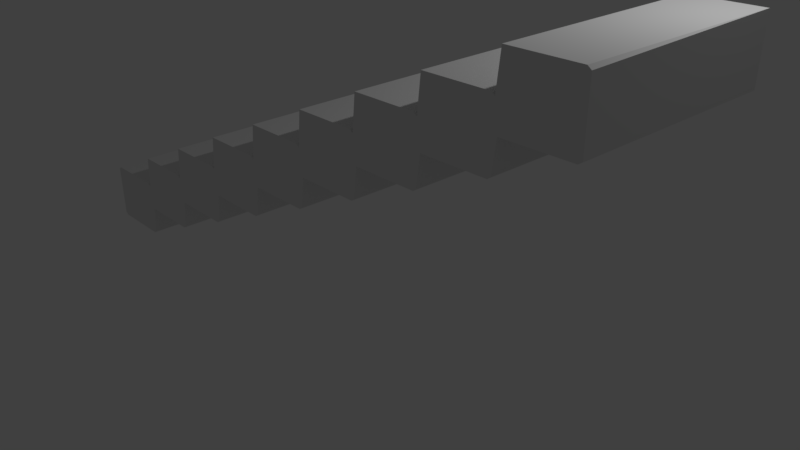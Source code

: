 # Source: stairs.blend  (saved by Blender 2.78.0; exported with 4.5.12 LTS)
import bpy
from mathutils import Matrix  # noqa: F401  (used for matrix-valued properties, if any)

bpy.ops.wm.read_factory_settings(use_empty=True)
scene = bpy.context.scene
scene.name = 'Scene'

# ---- collections
col_collection_1 = bpy.data.collections.new('Collection 1'); scene.collection.children.link(col_collection_1)

# ---- materials (node trees are filled in below, after node groups)
mat_material = bpy.data.materials.new('Material')
mat_material.alpha_threshold = 0.0
mat_material.use_transparent_shadow = False
mat_material.roughness = 0.5
mat_material.line_color = (0.0, 0.0, 0.0, 1.0)

# ---- material node trees

# ---- world
world_world = bpy.data.worlds.new('World'); scene.world = world_world
world_world.color = (0.05088, 0.05088, 0.05088)
world_world.use_sun_shadow = False
world_world.sun_shadow_jitter_overblur = 0.0
world_world.cycles.sampling_method = 'MANUAL'

# ---- cameras
cam_camera = bpy.data.cameras.new('Camera')
cam_camera.clip_end = 100.0
cam_camera.lens = 35.0
cam_camera.sensor_width = 32.0
cam_camera.sensor_height = 18.0
cam_camera.ortho_scale = 7.314
cam_camera.dof.focus_distance = 0.0
cam_camera.dof.aperture_fstop = 128.0

# ---- lights
light_lamp = bpy.data.lights.new('Lamp', 'POINT')
light_lamp.transmission_factor = 0.0
light_lamp.cutoff_distance = 30.0
light_lamp.energy = 100.0
light_lamp.shadow_buffer_clip_start = 1.001
light_lamp.shadow_soft_size = 0.1
light_lamp.shadow_maximum_resolution = 0.006
light_lamp.use_absolute_resolution = True

# ---- meshes
me_cube = bpy.data.meshes.new('Cube')
me_cube.from_pydata([(-4.034, -0.4, -0.1111), (-2.995, -0.4, -0.3333), (-0.9165, -0.4, -1.0), (-1.0, 0.4, -1.0), (-1.956, -0.4, -0.5556), (-0.9165, -0.4, -0.7778), (-9.231, -0.4, 1.0), (-9.315, 0.4, 1.0), (-5.074, -0.4, 0.1111), (-6.113, -0.4, 0.3333), (-7.152, -0.4, 0.5556), (-8.192, -0.4, 0.7778), (-0.9064, 0.4, -0.7778), (-1.946, 0.4, -0.5556), (-2.985, 0.4, -0.3333), (-4.024, 0.4, -0.1111), (-5.064, 0.4, 0.1111), (-6.103, 0.4, 0.3333), (-7.142, 0.4, 0.5556), (-8.182, 0.4, 0.7778), (-1.0, -0.4, -0.9889), (-1.0, 0.4, -0.9889), (-1.0, -0.4, -0.7883), (-1.0, 0.4, -0.7883), (-2.039, -0.4, -0.7667), (-2.039, 0.4, -0.7667), (-2.039, -0.4, -0.5661), (-2.039, 0.4, -0.5661), (-3.079, -0.4, -0.5444), (-3.079, 0.4, -0.5444), (-3.079, -0.4, -0.3439), (-3.079, 0.4, -0.3439), (-4.118, -0.4, -0.3222), (-4.118, 0.4, -0.3222), (-4.118, -0.4, -0.1217), (-4.118, 0.4, -0.1217), (-5.157, -0.4, -0.1), (-5.157, 0.4, -0.1), (-5.157, -0.4, 0.1006), (-5.157, 0.4, 0.1006), (-6.197, -0.4, 0.1222), (-6.197, 0.4, 0.1222), (-6.197, -0.4, 0.3228), (-6.197, 0.4, 0.3228), (-7.236, -0.4, 0.3444), (-7.236, 0.4, 0.3444), (-7.236, -0.4, 0.545), (-7.236, 0.4, 0.545), (-8.275, -0.4, 0.5667), (-8.275, 0.4, 0.5667), (-8.275, -0.4, 0.7672), (-8.275, 0.4, 0.7672), (-9.315, -0.4, 0.7889), (-9.315, 0.4, 0.7889), (-9.315, -0.4, 0.9894), (-9.315, 0.4, 0.9894), (-2.201, -0.4, -0.1111), (-1.162, -0.4, -0.3333), (0.9165, -0.4, -1.0), (1.0, 0.4, -1.0), (-0.1229, -0.4, -0.5556), (0.9165, -0.4, -0.7778), (-7.398, -0.4, 1.0), (-7.315, 0.4, 1.0), (0.0, 0.4, -1.0), (0.0, -0.4, -1.0), (-8.315, 0.4, 1.0), (-8.315, -0.4, 1.0), (-3.241, -0.4, 0.1111), (-4.28, -0.4, 0.3333), (-5.319, -0.4, 0.5556), (-6.359, -0.4, 0.7778), (1.0, 0.4, -0.7778), (-0.03932, 0.4, -0.5556), (-1.079, 0.4, -0.3333), (-2.118, 0.4, -0.1111), (-3.157, 0.4, 0.1111), (-4.197, 0.4, 0.3333), (-5.236, 0.4, 0.5556), (-6.275, 0.4, 0.7778), (0.0, 0.4, -0.7778), (-1.039, 0.4, -0.5556), (-2.079, 0.4, -0.3333), (-3.118, 0.4, -0.1111), (-4.157, 0.4, 0.1111), (-5.197, 0.4, 0.3333), (-6.236, 0.4, 0.5556), (-7.275, 0.4, 0.7778), (-7.275, -0.4, 0.7778), (-6.236, -0.4, 0.5556), (-5.197, -0.4, 0.3333), (-4.157, -0.4, 0.1111), (-3.118, -0.4, -0.1111), (-2.079, -0.4, -0.3333), (-1.039, -0.4, -0.5556), (0.0, -0.4, -0.7778), (1.0, -0.4, -0.9889), (0.0, -0.4, -0.9889), (1.0, 0.4, -0.9889), (0.0, 0.4, -0.9889), (1.0, -0.4, -0.7883), (1.0, 0.4, -0.7883), (0.0, 0.4, -0.7883), (0.0, -0.4, -0.7883), (-0.03932, -0.4, -0.7667), (-0.03932, 0.4, -0.7667), (-1.039, 0.4, -0.7667), (-1.039, -0.4, -0.7667), (-0.03932, -0.4, -0.5661), (-0.03932, 0.4, -0.5661), (-1.039, 0.4, -0.5661), (-1.039, -0.4, -0.5661), (-1.079, -0.4, -0.5444), (-1.079, 0.4, -0.5444), (-2.079, 0.4, -0.5444), (-2.079, -0.4, -0.5444), (-1.079, -0.4, -0.3439), (-1.079, 0.4, -0.3439), (-2.079, 0.4, -0.3439), (-2.079, -0.4, -0.3439), (-2.118, -0.4, -0.3222), (-2.118, 0.4, -0.3222), (-3.118, 0.4, -0.3222), (-3.118, -0.4, -0.3222), (-2.118, -0.4, -0.1217), (-2.118, 0.4, -0.1217), (-3.118, 0.4, -0.1217), (-3.118, -0.4, -0.1217), (-3.157, -0.4, -0.1), (-3.157, 0.4, -0.1), (-4.157, 0.4, -0.1), (-4.157, -0.4, -0.1), (-3.157, -0.4, 0.1006), (-3.157, 0.4, 0.1006), (-4.157, 0.4, 0.1006), (-4.157, -0.4, 0.1006), (-4.197, -0.4, 0.1222), (-4.197, 0.4, 0.1222), (-5.197, 0.4, 0.1222), (-5.197, -0.4, 0.1222), (-4.197, -0.4, 0.3228), (-4.197, 0.4, 0.3228), (-5.197, 0.4, 0.3228), (-5.197, -0.4, 0.3228), (-5.236, -0.4, 0.3444), (-5.236, 0.4, 0.3444), (-6.236, 0.4, 0.3444), (-6.236, -0.4, 0.3444), (-5.236, -0.4, 0.545), (-5.236, 0.4, 0.545), (-6.236, 0.4, 0.545), (-6.236, -0.4, 0.545), (-6.275, -0.4, 0.5667), (-6.275, 0.4, 0.5667), (-7.275, 0.4, 0.5667), (-7.275, -0.4, 0.5667), (-6.275, -0.4, 0.7672), (-6.275, 0.4, 0.7672), (-7.275, 0.4, 0.7672), (-7.275, -0.4, 0.7672), (-7.315, -0.4, 0.7889), (-7.315, 0.4, 0.7889), (-8.315, 0.4, 0.7889), (-8.315, -0.4, 0.7889), (-7.315, -0.4, 0.9894), (-7.315, 0.4, 0.9894), (-8.315, 0.4, 0.9894), (-8.315, -0.4, 0.9894)], [], [(64, 65, 2, 3), (66, 7, 6, 67), (138, 84, 16, 41), (167, 67, 6, 54), (54, 6, 7, 55), (99, 64, 3, 21), (146, 85, 17, 45), (154, 86, 18, 49), (162, 87, 19, 53), (130, 83, 15, 37), (122, 82, 14, 33), (114, 81, 13, 29), (106, 80, 12, 25), (22, 5, 12, 23), (26, 4, 13, 27), (30, 1, 14, 31), (34, 0, 15, 35), (38, 8, 16, 39), (42, 9, 17, 43), (46, 10, 18, 47), (50, 11, 19, 51), (103, 95, 5, 22), (111, 94, 4, 26), (119, 93, 1, 30), (127, 92, 0, 34), (135, 91, 8, 38), (143, 90, 9, 42), (151, 89, 10, 46), (159, 88, 11, 50), (65, 97, 20, 2), (2, 20, 21, 3), (102, 99, 21, 23), (80, 102, 23, 12), (97, 103, 22, 20), (20, 22, 23, 21), (95, 107, 24, 5), (5, 24, 25, 12), (110, 106, 25, 27), (81, 110, 27, 13), (107, 111, 26, 24), (24, 26, 27, 25), (94, 115, 28, 4), (4, 28, 29, 13), (118, 114, 29, 31), (82, 118, 31, 14), (115, 119, 30, 28), (28, 30, 31, 29), (93, 123, 32, 1), (1, 32, 33, 14), (126, 122, 33, 35), (83, 126, 35, 15), (123, 127, 34, 32), (32, 34, 35, 33), (92, 131, 36, 0), (0, 36, 37, 15), (134, 130, 37, 39), (84, 134, 39, 16), (131, 135, 38, 36), (36, 38, 39, 37), (91, 139, 40, 8), (8, 40, 41, 16), (142, 138, 41, 43), (85, 142, 43, 17), (139, 143, 42, 40), (40, 42, 43, 41), (90, 147, 44, 9), (9, 44, 45, 17), (150, 146, 45, 47), (86, 150, 47, 18), (147, 151, 46, 44), (44, 46, 47, 45), (89, 155, 48, 10), (10, 48, 49, 18), (158, 154, 49, 51), (87, 158, 51, 19), (155, 159, 50, 48), (48, 50, 51, 49), (166, 162, 53, 55), (11, 52, 53, 19), (88, 163, 52, 11), (66, 166, 55, 7), (52, 54, 55, 53), (163, 167, 54, 52), (64, 59, 58, 65), (66, 67, 62, 63), (138, 137, 76, 84), (167, 164, 62, 67), (164, 165, 63, 62), (99, 98, 59, 64), (146, 145, 77, 85), (154, 153, 78, 86), (162, 161, 79, 87), (130, 129, 75, 83), (122, 121, 74, 82), (114, 113, 73, 81), (106, 105, 72, 80), (100, 101, 72, 61), (108, 109, 73, 60), (116, 117, 74, 57), (124, 125, 75, 56), (132, 133, 76, 68), (140, 141, 77, 69), (148, 149, 78, 70), (156, 157, 79, 71), (103, 100, 61, 95), (111, 108, 60, 94), (119, 116, 57, 93), (127, 124, 56, 92), (135, 132, 68, 91), (143, 140, 69, 90), (151, 148, 70, 89), (159, 156, 71, 88), (65, 58, 96, 97), (58, 59, 98, 96), (102, 101, 98, 99), (80, 72, 101, 102), (97, 96, 100, 103), (96, 98, 101, 100), (95, 61, 104, 107), (61, 72, 105, 104), (110, 109, 105, 106), (81, 73, 109, 110), (107, 104, 108, 111), (104, 105, 109, 108), (94, 60, 112, 115), (60, 73, 113, 112), (118, 117, 113, 114), (82, 74, 117, 118), (115, 112, 116, 119), (112, 113, 117, 116), (93, 57, 120, 123), (57, 74, 121, 120), (126, 125, 121, 122), (83, 75, 125, 126), (123, 120, 124, 127), (120, 121, 125, 124), (92, 56, 128, 131), (56, 75, 129, 128), (134, 133, 129, 130), (84, 76, 133, 134), (131, 128, 132, 135), (128, 129, 133, 132), (91, 68, 136, 139), (68, 76, 137, 136), (142, 141, 137, 138), (85, 77, 141, 142), (139, 136, 140, 143), (136, 137, 141, 140), (90, 69, 144, 147), (69, 77, 145, 144), (150, 149, 145, 146), (86, 78, 149, 150), (147, 144, 148, 151), (144, 145, 149, 148), (89, 70, 152, 155), (70, 78, 153, 152), (158, 157, 153, 154), (87, 79, 157, 158), (155, 152, 156, 159), (152, 153, 157, 156), (166, 165, 161, 162), (71, 79, 161, 160), (88, 71, 160, 163), (66, 63, 165, 166), (160, 161, 165, 164), (163, 160, 164, 167)])
me_cube.materials.append(mat_material)
me_cube.use_remesh_preserve_volume = False
me_cube.use_remesh_preserve_attributes = False
me_cube.use_mirror_vertex_groups = False
me_cube.update()

# ---- objects
ob_cube = bpy.data.objects.new('Cube', me_cube)
ob_lamp = bpy.data.objects.new('Lamp', light_lamp)
ob_camera = bpy.data.objects.new('Camera', cam_camera)

# ---- transforms, parenting, visibility, modifiers, constraints
ob_cube.location = (0.0, 0.0, 0.0)
ob_cube.rotation_euler = (-0.0, 1.571, 0.0)
ob_cube.scale = (0.3849, 3.367, 4.0)
ob_cube.lock_rotations_4d = False
ob_cube.empty_display_type = 'ARROWS'
ob_cube.lineart.crease_threshold = 0.0
ob_lamp.location = (4.076, 1.005, 5.904)
ob_lamp.rotation_euler = (0.6503, 0.05522, 1.866)
ob_lamp.lock_rotations_4d = False
ob_lamp.empty_display_type = 'ARROWS'
ob_lamp.color = (0.0, 0.0, 0.0, 0.0)
ob_lamp.lineart.crease_threshold = 0.0
ob_camera.location = (7.481, -6.508, 5.344)
ob_camera.rotation_euler = (1.109, 0.0, 0.8149)
ob_camera.lock_rotations_4d = False
ob_camera.empty_display_type = 'ARROWS'
ob_camera.color = (0.0, 0.0, 0.0, 0.0)
ob_camera.display_type = 'WIRE'
ob_camera.lineart.crease_threshold = 0.0

# ---- collection membership
col_collection_1.objects.link(ob_cube)
col_collection_1.objects.link(ob_lamp)
col_collection_1.objects.link(ob_camera)

# ---- scene / render settings (as saved in the file)
scene.camera = ob_camera
scene.frame_start = 1; scene.frame_end = 250; scene.frame_set(1)
scene.render.engine = 'BLENDER_EEVEE_NEXT'
scene.render.resolution_percentage = 50
scene.render.dither_intensity = 0.0
scene.cycles.use_denoising = False
scene.cycles.samples = 128
scene.cycles.sampling_pattern = 'TABULATED_SOBOL'
scene.cycles.light_sampling_threshold = 0.0
scene.cycles.use_adaptive_sampling = False
scene.cycles.use_light_tree = False
scene.cycles.blur_glossy = 0.0
scene.cycles.sample_clamp_indirect = 0.0
scene.view_settings.view_transform = 'Standard'
bpy.context.view_layer.update()
